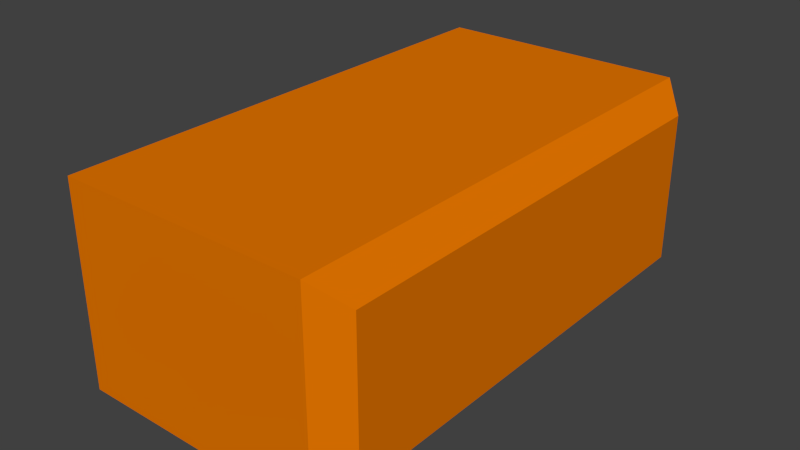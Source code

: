 # Source: Ains.blend  (saved by Blender 2.70.0; exported with 4.5.12 LTS)
import bpy
from mathutils import Matrix  # noqa: F401  (used for matrix-valued properties, if any)

bpy.ops.wm.read_factory_settings(use_empty=True)
scene = bpy.context.scene
scene.name = 'Scene'

# ---- collections
col_collection_1 = bpy.data.collections.new('Collection 1'); scene.collection.children.link(col_collection_1)

# ---- materials (node trees are filled in below, after node groups)
mat_cis = bpy.data.materials.new('Cis')
mat_cis.alpha_threshold = 0.0
mat_cis.use_transparent_shadow = False
mat_cis.diffuse_color = (0.8, 0.1836, 0.0, 1.0)
mat_cis.roughness = 0.5
mat_cis.specular_intensity = 0.0
mat_cis.line_color = (0.0, 0.0, 0.0, 1.0)

# ---- material node trees

# ---- world
world_world = bpy.data.worlds.new('World'); scene.world = world_world
world_world.color = (0.05088, 0.05088, 0.05088)
world_world.use_sun_shadow = False
world_world.sun_shadow_jitter_overblur = 0.0
world_world.cycles.sampling_method = 'MANUAL'
world_world.cycles.sample_map_resolution = 256

# ---- meshes
me_cube_088 = bpy.data.meshes.new('Cube.088')
me_cube_088.from_pydata([(-0.55, -1.0, 1.429e-08), (-0.6, -0.95, 0.05), (-0.6, -0.95, 0.35), (-0.55, -1.0, 0.4), (-0.55, -1.996e-07, 1.429e-08), (-0.6, -0.05, 0.05), (-0.55, -1.996e-07, 0.4), (-0.6, -0.05, 0.35), (-9.594e-08, -0.95, 0.05), (-0.05, -1.0, 1.429e-08), (-9.594e-08, -0.95, 0.35), (-0.05, -1.0, 0.4), (-0.05, -1.996e-07, 1.429e-08), (-9.594e-08, -0.05, 0.05), (-0.05, -1.996e-07, 0.4), (-9.594e-08, -0.05, 0.35)], [], [(0, 4, 12, 9), (11, 14, 6, 3), (13, 15, 10, 8), (0, 9, 11, 3), (6, 14, 12, 4), (10, 15, 14, 11), (12, 14, 15, 13), (0, 3, 2, 1), (8, 10, 11, 9), (1, 5, 4, 0), (3, 6, 7, 2), (9, 12, 13, 8), (5, 7, 6, 4), (1, 2, 7, 5)])
me_cube_088.materials.append(mat_cis)
me_cube_088.use_remesh_preserve_volume = False
me_cube_088.use_remesh_preserve_attributes = False
me_cube_088.use_mirror_vertex_groups = False
me_cube_088.update()

# ---- objects
ob_cube_004 = bpy.data.objects.new('Cube.004', me_cube_088)

# ---- transforms, parenting, visibility, modifiers, constraints
ob_cube_004.location = (-1.0, -2.001, 7.547e-05)
ob_cube_004.lineart.crease_threshold = 0.0

# ---- collection membership
col_collection_1.objects.link(ob_cube_004)

# ---- scene / render settings (as saved in the file)
scene.frame_start = 1; scene.frame_end = 250; scene.frame_set(1)
scene.render.engine = 'BLENDER_EEVEE_NEXT'
scene.render.resolution_percentage = 50
scene.render.dither_intensity = 0.0
scene.cycles.use_denoising = False
scene.cycles.samples = 10
scene.cycles.sampling_pattern = 'TABULATED_SOBOL'
scene.cycles.light_sampling_threshold = 0.0
scene.cycles.use_adaptive_sampling = False
scene.cycles.use_light_tree = False
scene.cycles.blur_glossy = 0.0
scene.cycles.volume_bounces = 1
scene.cycles.pixel_filter_type = 'GAUSSIAN'
scene.cycles.sample_clamp_indirect = 0.0
scene.view_settings.view_transform = 'Standard'
bpy.context.view_layer.update()

# ---- added for rendering (the .blend has no active camera and no usable light): camera, sun
cam_auto = bpy.data.cameras.new('AutoCamera')
cam_auto.lens = 50.0
cam_auto.sensor_width = 36.0
cam_auto.clip_end = 1000.0
ob_auto_camera = bpy.data.objects.new('AutoCamera', cam_auto)
scene.collection.objects.link(ob_auto_camera)
ob_auto_camera.location = (-0.159259, -3.8701, 1.11263)
ob_auto_camera.rotation_euler = (1.09748, -7.21219e-08, 0.694738)
scene.camera = ob_auto_camera
light_auto_sun = bpy.data.lights.new('AutoSun', 'SUN')
light_auto_sun.energy = 3.0
light_auto_sun.angle = 0.0523599
ob_auto_sun = bpy.data.objects.new('AutoSun', light_auto_sun)
scene.collection.objects.link(ob_auto_sun)
ob_auto_sun.rotation_euler = (0.872665, 0.174533, 0.523599)
bpy.context.view_layer.update()

